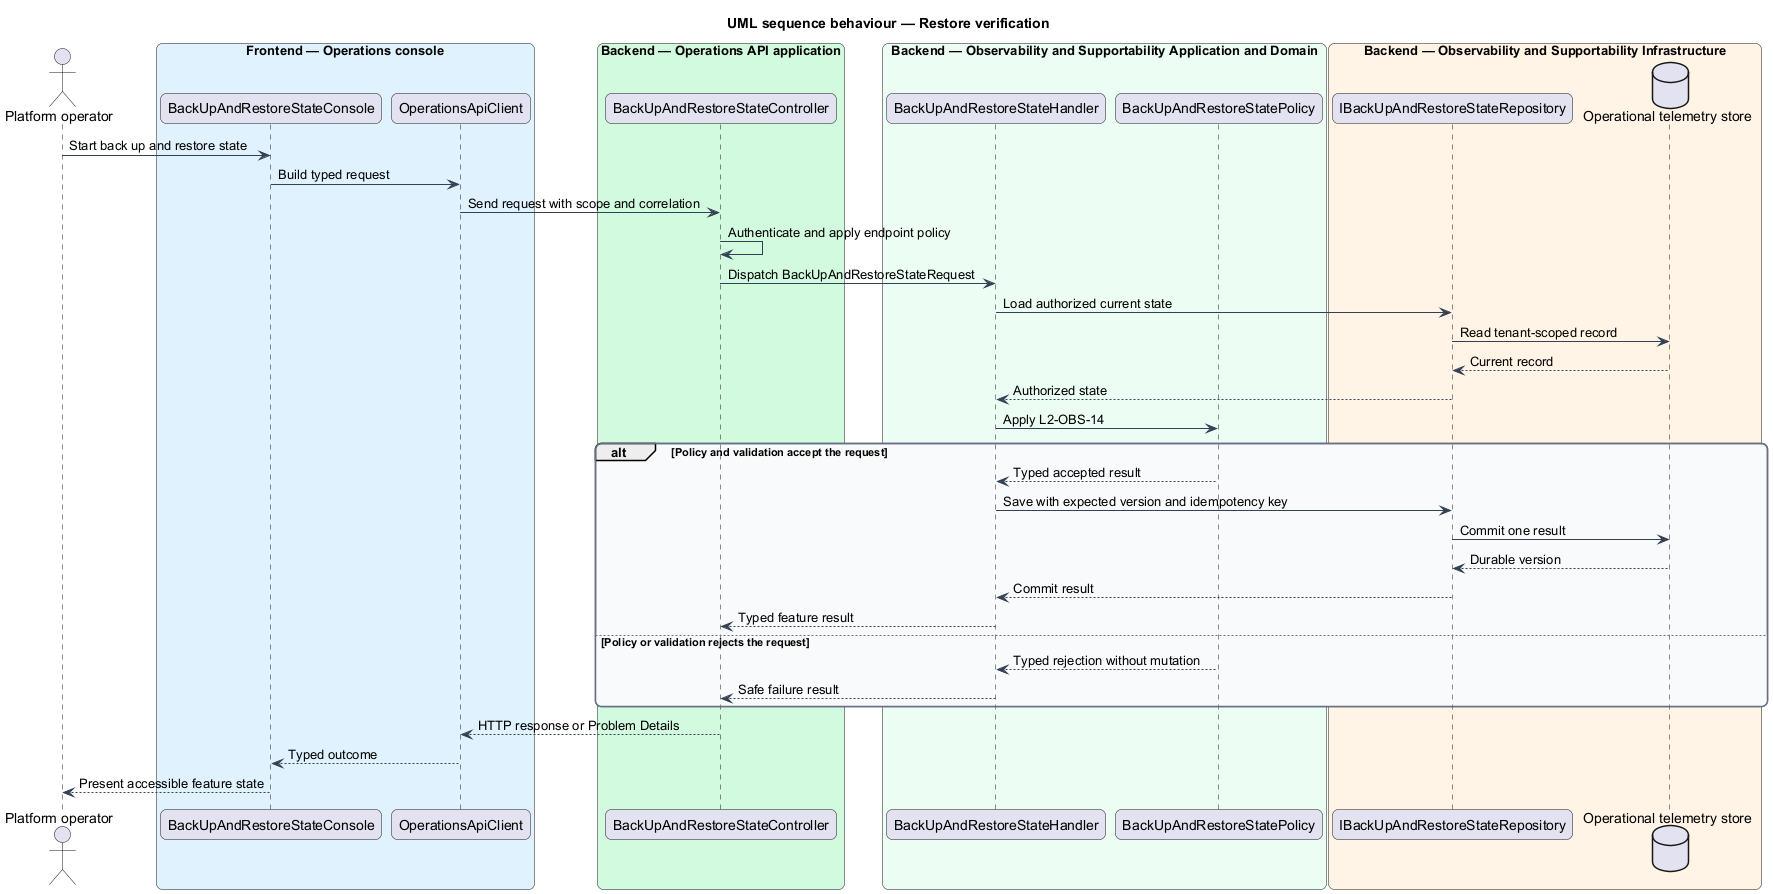

The diagram above was rendered by PlantUML. Its source (embedded in the PNG):
@startuml
title UML sequence behaviour — Restore verification
skinparam backgroundColor #FFFFFF
skinparam shadowing false
skinparam roundcorner 12
skinparam defaultFontName Arial
skinparam ArrowColor #344054
skinparam rectangle {
  BorderColor #344054
  FontColor #101828
}
skinparam package {
  BorderColor #667085
  FontColor #101828
  BackgroundColor #F9FAFB
}
actor "Platform operator" as actor
box "Frontend — Operations console" #E0F2FE
  participant "BackUpAndRestoreStateConsole" as entry
  participant "OperationsApiClient" as client
end box
box "Backend — Operations API application" #D1FADF
  participant "BackUpAndRestoreStateController" as controller
end box
box "Backend — Observability and Supportability Application and Domain" #ECFDF3
  participant "BackUpAndRestoreStateHandler" as handler
  participant "BackUpAndRestoreStatePolicy" as policy
end box
box "Backend — Observability and Supportability Infrastructure" #FFF4E5
  participant "IBackUpAndRestoreStateRepository" as repository
  database "Operational telemetry store" as store
end box
actor -> entry : Start back up and restore state
entry -> client : Build typed request
client -> controller : Send request with scope and correlation
controller -> controller : Authenticate and apply endpoint policy
controller -> handler : Dispatch BackUpAndRestoreStateRequest
handler -> repository : Load authorized current state
repository -> store : Read tenant-scoped record
store --> repository : Current record
repository --> handler : Authorized state
handler -> policy : Apply L2-OBS-14
alt Policy and validation accept the request
  policy --> handler : Typed accepted result
  handler -> repository : Save with expected version and idempotency key
  repository -> store : Commit one result
  store --> repository : Durable version
  repository --> handler : Commit result
  handler --> controller : Typed feature result
else Policy or validation rejects the request
  policy --> handler : Typed rejection without mutation
  handler --> controller : Safe failure result
end
controller --> client : HTTP response or Problem Details
client --> entry : Typed outcome
entry --> actor : Present accessible feature state
@enduml